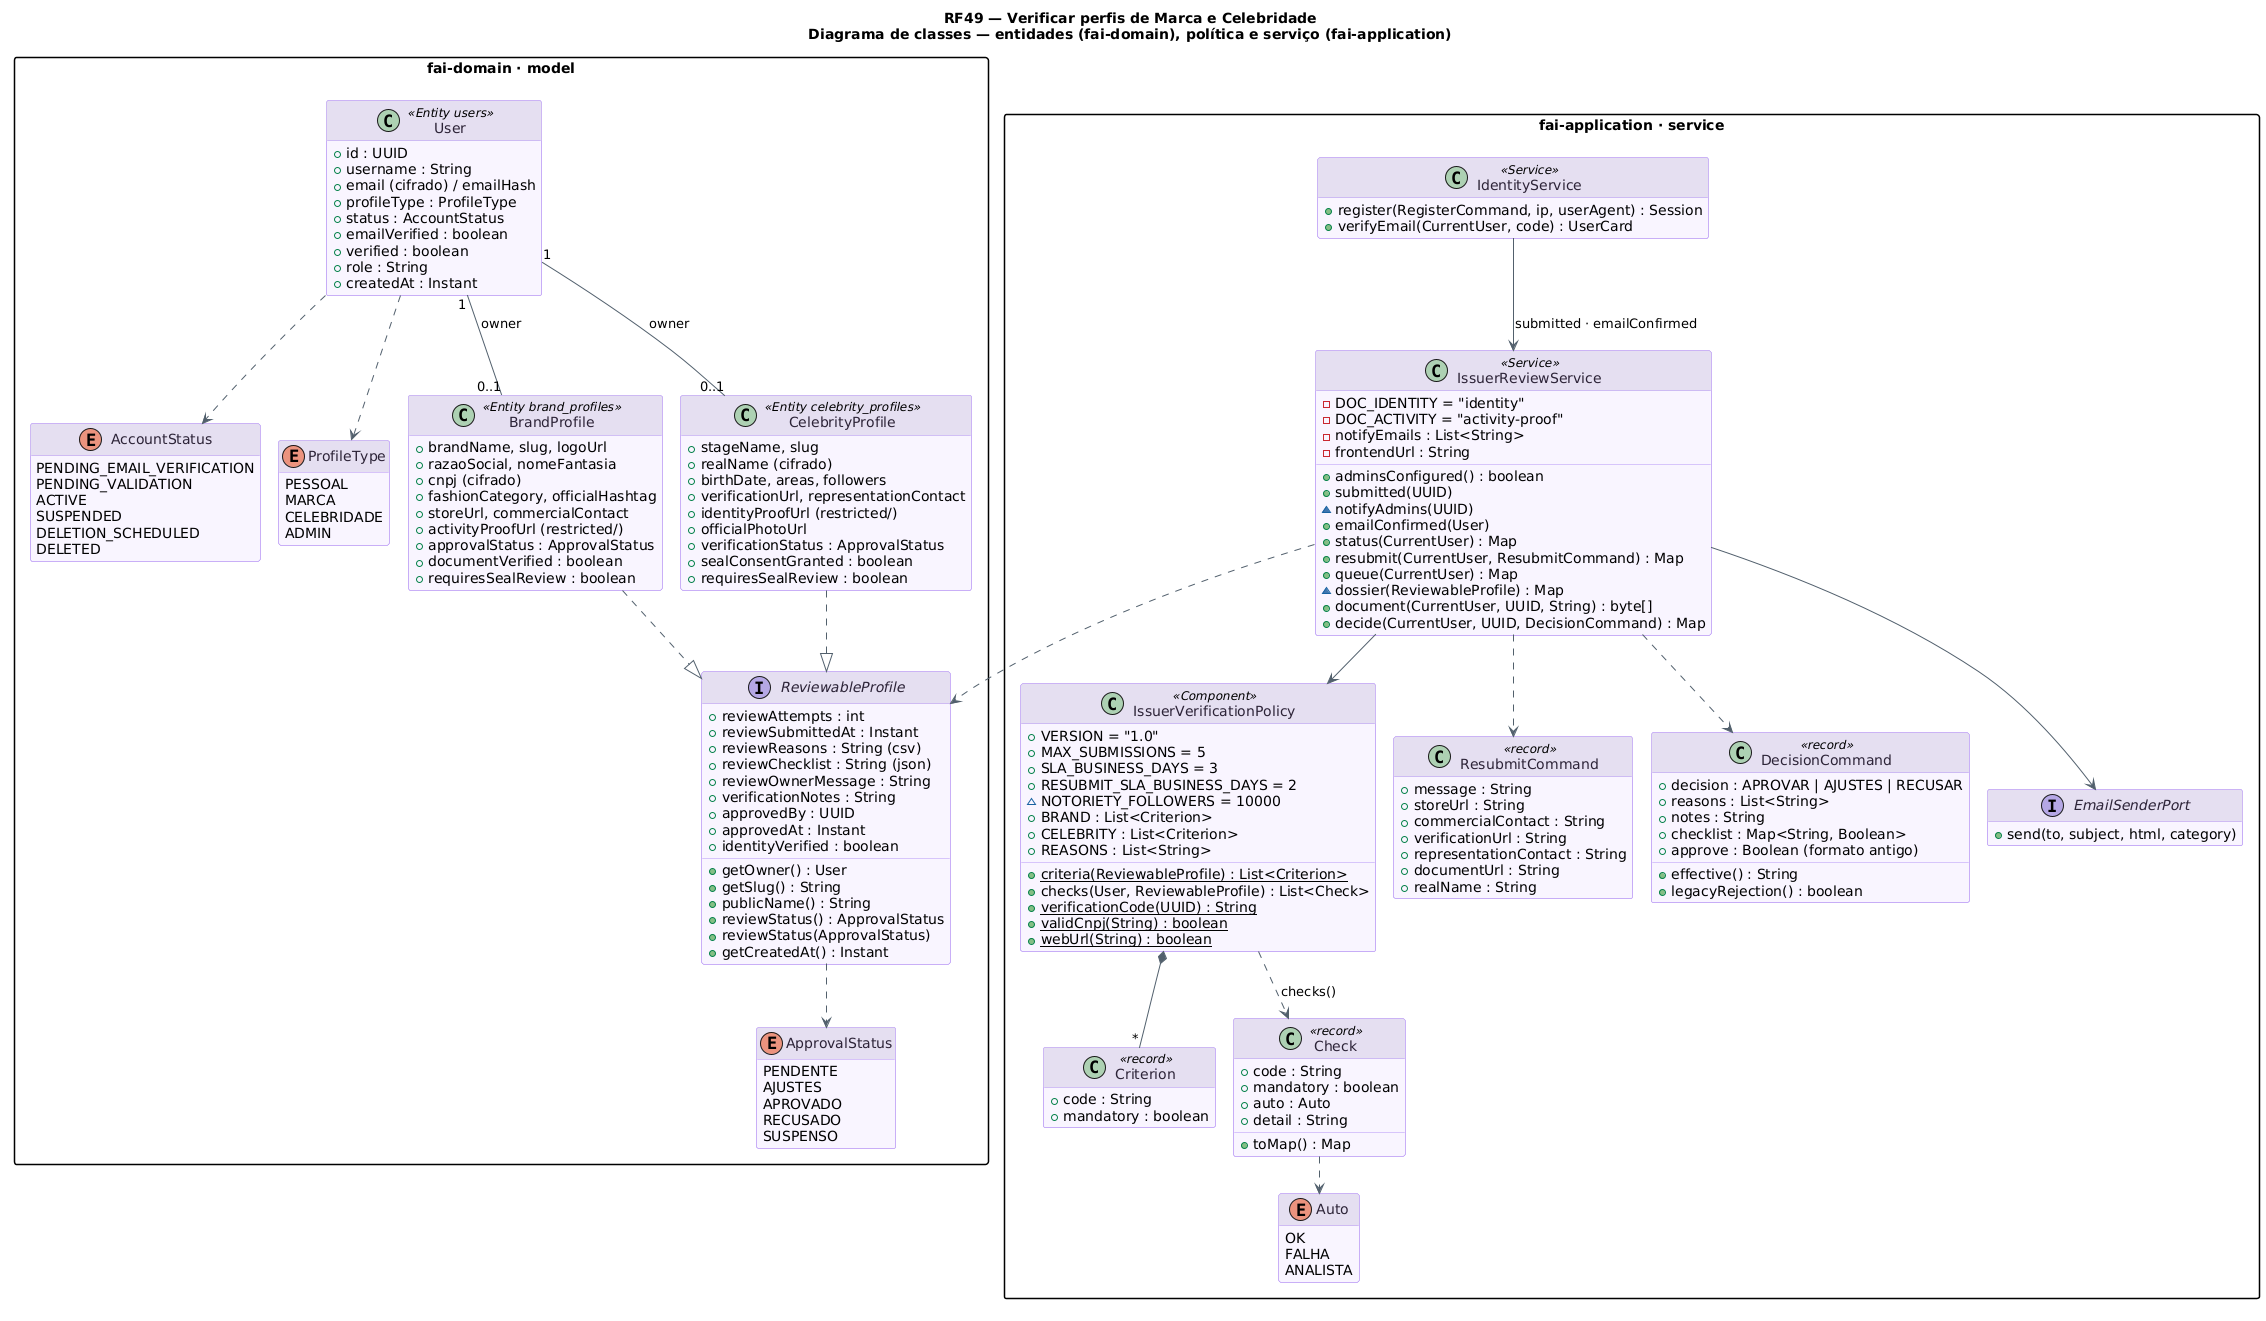

The diagram above was rendered by PlantUML. Its source (embedded in the PNG):
@startuml RF49_Classes
!pragma layout smetana
title RF49 — Verificar perfis de Marca e Celebridade\nDiagrama de classes — entidades (fai-domain), política e serviço (fai-application)
!pragma layout smetana
skinparam backgroundColor #FFFFFF
skinparam shadowing false
skinparam class {
  BackgroundColor #F8F4FF
  BorderColor #B695F5
  FontColor #2D2438
  ArrowColor #52606D
  HeaderBackgroundColor #E4DEF0
}
skinparam packageStyle rectangle
hide empty members

package "fai-domain · model" {
  enum ApprovalStatus {
    PENDENTE
    AJUSTES
    APROVADO
    RECUSADO
    SUSPENSO
  }
  enum AccountStatus {
    PENDING_EMAIL_VERIFICATION
    PENDING_VALIDATION
    ACTIVE
    SUSPENDED
    DELETION_SCHEDULED
    DELETED
  }
  enum ProfileType {
    PESSOAL
    MARCA
    CELEBRIDADE
    ADMIN
  }
  class User <<Entity users>> {
    +id : UUID
    +username : String
    {field} +email (cifrado) / emailHash
    +profileType : ProfileType
    +status : AccountStatus
    +emailVerified : boolean
    +verified : boolean
    +role : String
    +createdAt : Instant
  }
  interface ReviewableProfile {
    +getOwner() : User
    +getSlug() : String
    +publicName() : String
    +reviewStatus() : ApprovalStatus
    +reviewStatus(ApprovalStatus)
    +reviewAttempts : int
    +reviewSubmittedAt : Instant
    {field} +reviewReasons : String (csv)
    {field} +reviewChecklist : String (json)
    +reviewOwnerMessage : String
    +verificationNotes : String
    +approvedBy : UUID
    +approvedAt : Instant
    +identityVerified : boolean
    +getCreatedAt() : Instant
  }
  class BrandProfile <<Entity brand_profiles>> {
    +brandName, slug, logoUrl
    +razaoSocial, nomeFantasia
    {field} +cnpj (cifrado)
    +fashionCategory, officialHashtag
    +storeUrl, commercialContact
    {field} +activityProofUrl (restricted/)
    +approvalStatus : ApprovalStatus
    +documentVerified : boolean
    +requiresSealReview : boolean
  }
  class CelebrityProfile <<Entity celebrity_profiles>> {
    +stageName, slug
    {field} +realName (cifrado)
    +birthDate, areas, followers
    +verificationUrl, representationContact
    {field} +identityProofUrl (restricted/)
    +officialPhotoUrl
    +verificationStatus : ApprovalStatus
    +sealConsentGranted : boolean
    +requiresSealReview : boolean
  }
}

package "fai-application · service" {
  class IssuerVerificationPolicy <<Component>> {
    +VERSION = "1.0"
    +MAX_SUBMISSIONS = 5
    +SLA_BUSINESS_DAYS = 3
    +RESUBMIT_SLA_BUSINESS_DAYS = 2
    ~NOTORIETY_FOLLOWERS = 10000
    +BRAND : List<Criterion>
    +CELEBRITY : List<Criterion>
    +REASONS : List<String>
    +{static} criteria(ReviewableProfile) : List<Criterion>
    +checks(User, ReviewableProfile) : List<Check>
    +{static} verificationCode(UUID) : String
    +{static} validCnpj(String) : boolean
    +{static} webUrl(String) : boolean
  }
  enum Auto {
    OK
    FALHA
    ANALISTA
  }
  class Criterion <<record>> {
    +code : String
    +mandatory : boolean
  }
  class Check <<record>> {
    +code : String
    +mandatory : boolean
    +auto : Auto
    +detail : String
    +toMap() : Map
  }
  class IssuerReviewService <<Service>> {
    -DOC_IDENTITY = "identity"
    -DOC_ACTIVITY = "activity-proof"
    -notifyEmails : List<String>
    -frontendUrl : String
    +adminsConfigured() : boolean
    +submitted(UUID)
    ~notifyAdmins(UUID)
    +emailConfirmed(User)
    +status(CurrentUser) : Map
    +resubmit(CurrentUser, ResubmitCommand) : Map
    +queue(CurrentUser) : Map
    ~dossier(ReviewableProfile) : Map
    +document(CurrentUser, UUID, String) : byte[]
    +decide(CurrentUser, UUID, DecisionCommand) : Map
  }
  class ResubmitCommand <<record>> {
    +message : String
    +storeUrl : String
    +commercialContact : String
    +verificationUrl : String
    +representationContact : String
    +documentUrl : String
    +realName : String
  }
  class DecisionCommand <<record>> {
    +decision : APROVAR | AJUSTES | RECUSAR
    +reasons : List<String>
    +notes : String
    +checklist : Map<String, Boolean>
    {field} +approve : Boolean (formato antigo)
    +effective() : String
    +legacyRejection() : boolean
  }
  class IdentityService <<Service>> {
    +register(RegisterCommand, ip, userAgent) : Session
    +verifyEmail(CurrentUser, code) : UserCard
  }
  interface EmailSenderPort {
    +send(to, subject, html, category)
  }
}

User "1" -- "0..1" BrandProfile : owner
User "1" -- "0..1" CelebrityProfile : owner
BrandProfile ..|> ReviewableProfile
CelebrityProfile ..|> ReviewableProfile
ReviewableProfile ..> ApprovalStatus
User ..> AccountStatus
User ..> ProfileType
IssuerVerificationPolicy *-- "*" Criterion
IssuerVerificationPolicy ..> Check : checks()
Check ..> Auto
IssuerReviewService --> IssuerVerificationPolicy
IssuerReviewService ..> ReviewableProfile
IssuerReviewService ..> ResubmitCommand
IssuerReviewService ..> DecisionCommand
IssuerReviewService --> EmailSenderPort
IdentityService --> IssuerReviewService : submitted · emailConfirmed
@enduml